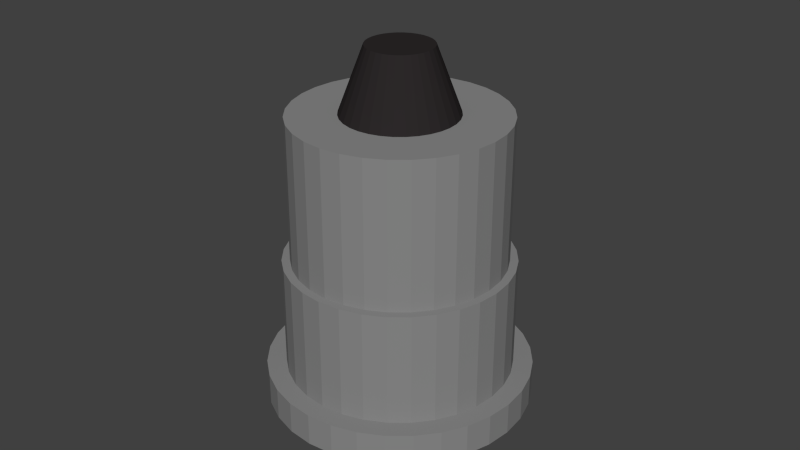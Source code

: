 # Source: Tool.blend  (saved by Blender 2.76.0; exported with 4.5.12 LTS)
import bpy
from mathutils import Matrix  # noqa: F401  (used for matrix-valued properties, if any)

bpy.ops.wm.read_factory_settings(use_empty=True)
scene = bpy.context.scene
scene.name = 'Scene'

# ---- collections
col_collection_1 = bpy.data.collections.new('Collection 1'); scene.collection.children.link(col_collection_1)

# ---- materials (node trees are filled in below, after node groups)
mat_material_001 = bpy.data.materials.new('Material.001')
mat_material_001.alpha_threshold = 0.0
mat_material_001.use_transparent_shadow = False
mat_material_001.diffuse_color = (0.02539, 0.0218, 0.02235, 1.0)
mat_material_001.roughness = 0.5
mat_material_002 = bpy.data.materials.new('Material.002')
mat_material_002.alpha_threshold = 0.0
mat_material_002.use_transparent_shadow = False
mat_material_002.diffuse_color = (0.2529, 0.2529, 0.2529, 1.0)
mat_material_002.roughness = 0.5

# ---- material node trees

# ---- world
world_world = bpy.data.worlds.new('World'); scene.world = world_world
world_world.color = (0.05088, 0.05088, 0.05088)
world_world.use_sun_shadow = False
world_world.sun_shadow_jitter_overblur = 0.0
world_world.cycles.sampling_method = 'MANUAL'
world_world.cycles.sample_map_resolution = 256

# ---- meshes
me_cone = bpy.data.meshes.new('Cone')
me_cone.from_pydata([(0.0, 0.0175, -0.01), (0.0, 0.01, 0.01), (0.003414, 0.01716, -0.01), (0.001951, 0.009808, 0.01), (0.006697, 0.01617, -0.01), (0.003827, 0.009239, 0.01), (0.009722, 0.01455, -0.01), (0.005556, 0.008315, 0.01), (0.01237, 0.01237, -0.01), (0.007071, 0.007071, 0.01), (0.01455, 0.009722, -0.01), (0.008315, 0.005556, 0.01), (0.01617, 0.006697, -0.01), (0.009239, 0.003827, 0.01), (0.01716, 0.003414, -0.01), (0.009808, 0.001951, 0.01), (0.0175, 1.321e-09, -0.01), (0.01, 7.55e-10, 0.01), (0.01716, -0.003414, -0.01), (0.009808, -0.001951, 0.01), (0.01617, -0.006697, -0.01), (0.009239, -0.003827, 0.01), (0.01455, -0.009722, -0.01), (0.008315, -0.005556, 0.01), (0.01237, -0.01237, -0.01), (0.007071, -0.007071, 0.01), (0.009722, -0.01455, -0.01), (0.005556, -0.008315, 0.01), (0.006697, -0.01617, -0.01), (0.003827, -0.009239, 0.01), (0.003414, -0.01716, -0.01), (0.001951, -0.009808, 0.01), (-5.702e-09, -0.0175, -0.01), (-3.258e-09, -0.01, 0.01), (-0.003414, -0.01716, -0.01), (-0.001951, -0.009808, 0.01), (-0.006697, -0.01617, -0.01), (-0.003827, -0.009239, 0.01), (-0.009722, -0.01455, -0.01), (-0.005556, -0.008315, 0.01), (-0.01237, -0.01237, -0.01), (-0.007071, -0.007071, 0.01), (-0.01455, -0.009722, -0.01), (-0.008315, -0.005556, 0.01), (-0.01617, -0.006697, -0.01), (-0.009239, -0.003827, 0.01), (-0.01716, -0.003414, -0.01), (-0.009808, -0.001951, 0.01), (-0.0175, 1.69e-08, -0.01), (-0.01, 9.656e-09, 0.01), (-0.01716, 0.003414, -0.01), (-0.009808, 0.001951, 0.01), (-0.01617, 0.006697, -0.01), (-0.009239, 0.003827, 0.01), (-0.01455, 0.009722, -0.01), (-0.008315, 0.005556, 0.01), (-0.01237, 0.01237, -0.01), (-0.007071, 0.007071, 0.01), (-0.009722, 0.01455, -0.01), (-0.005556, 0.008315, 0.01), (-0.006697, 0.01617, -0.01), (-0.003827, 0.009239, 0.01), (-0.003414, 0.01716, -0.01), (-0.001951, 0.009808, 0.01)], [], [(0, 1, 3, 2), (2, 3, 5, 4), (4, 5, 7, 6), (6, 7, 9, 8), (8, 9, 11, 10), (10, 11, 13, 12), (12, 13, 15, 14), (14, 15, 17, 16), (16, 17, 19, 18), (18, 19, 21, 20), (20, 21, 23, 22), (22, 23, 25, 24), (24, 25, 27, 26), (26, 27, 29, 28), (28, 29, 31, 30), (30, 31, 33, 32), (32, 33, 35, 34), (34, 35, 37, 36), (36, 37, 39, 38), (38, 39, 41, 40), (40, 41, 43, 42), (42, 43, 45, 44), (44, 45, 47, 46), (46, 47, 49, 48), (48, 49, 51, 50), (50, 51, 53, 52), (52, 53, 55, 54), (54, 55, 57, 56), (56, 57, 59, 58), (58, 59, 61, 60), (3, 1, 63, 61, 59, 57, 55, 53, 51, 49, 47, 45, 43, 41, 39, 37, 35, 33, 31, 29, 27, 25, 23, 21, 19, 17, 15, 13, 11, 9, 7, 5), (62, 63, 1, 0), (60, 61, 63, 62), (0, 2, 4, 6, 8, 10, 12, 14, 16, 18, 20, 22, 24, 26, 28, 30, 32, 34, 36, 38, 40, 42, 44, 46, 48, 50, 52, 54, 56, 58, 60, 62)])
me_cone.materials.append(mat_material_001)
me_cone.use_remesh_preserve_volume = False
me_cone.use_remesh_preserve_attributes = False
me_cone.use_mirror_vertex_groups = False
me_cone.update()
me_cylinder_001 = bpy.data.meshes.new('Cylinder.001')
me_cylinder_001.from_pydata([(0.0, 0.08, -0.005), (0.0, 0.08, 0.005), (0.01561, 0.07846, -0.005), (0.01561, 0.07846, 0.005), (0.03061, 0.07391, -0.005), (0.03061, 0.07391, 0.005), (0.04445, 0.06652, -0.005), (0.04445, 0.06652, 0.005), (0.05657, 0.05657, -0.005), (0.05657, 0.05657, 0.005), (0.06652, 0.04445, -0.005), (0.06652, 0.04445, 0.005), (0.07391, 0.03061, -0.005), (0.07391, 0.03061, 0.005), (0.07846, 0.01561, -0.005), (0.07846, 0.01561, 0.005), (0.08, 6.04e-09, -0.005), (0.08, 6.04e-09, 0.005), (0.07846, -0.01561, -0.005), (0.07846, -0.01561, 0.005), (0.07391, -0.03061, -0.005), (0.07391, -0.03061, 0.005), (0.06652, -0.04445, -0.005), (0.06652, -0.04445, 0.005), (0.05657, -0.05657, -0.005), (0.05657, -0.05657, 0.005), (0.04445, -0.06652, -0.005), (0.04445, -0.06652, 0.005), (0.03061, -0.07391, -0.005), (0.03061, -0.07391, 0.005), (0.01561, -0.07846, -0.005), (0.01561, -0.07846, 0.005), (-2.607e-08, -0.08, -0.005), (-2.607e-08, -0.08, 0.005), (-0.01561, -0.07846, -0.005), (-0.01561, -0.07846, 0.005), (-0.03061, -0.07391, -0.005), (-0.03061, -0.07391, 0.005), (-0.04445, -0.06652, -0.005), (-0.04445, -0.06652, 0.005), (-0.05657, -0.05657, -0.005), (-0.05657, -0.05657, 0.005), (-0.06652, -0.04445, -0.005), (-0.06652, -0.04445, 0.005), (-0.07391, -0.03061, -0.005), (-0.07391, -0.03061, 0.005), (-0.07846, -0.01561, -0.005), (-0.07846, -0.01561, 0.005), (-0.08, 7.725e-08, -0.005), (-0.08, 7.725e-08, 0.005), (-0.07846, 0.01561, -0.005), (-0.07846, 0.01561, 0.005), (-0.07391, 0.03061, -0.005), (-0.07391, 0.03061, 0.005), (-0.06652, 0.04445, -0.005), (-0.06652, 0.04445, 0.005), (-0.05657, 0.05657, -0.005), (-0.05657, 0.05657, 0.005), (-0.04445, 0.06652, -0.005), (-0.04445, 0.06652, 0.005), (-0.03061, 0.07391, -0.005), (-0.03061, 0.07391, 0.005), (-0.01561, 0.07846, -0.005), (-0.01561, 0.07846, 0.005)], [], [(0, 1, 3, 2), (2, 3, 5, 4), (4, 5, 7, 6), (6, 7, 9, 8), (8, 9, 11, 10), (10, 11, 13, 12), (12, 13, 15, 14), (14, 15, 17, 16), (16, 17, 19, 18), (18, 19, 21, 20), (20, 21, 23, 22), (22, 23, 25, 24), (24, 25, 27, 26), (26, 27, 29, 28), (28, 29, 31, 30), (30, 31, 33, 32), (32, 33, 35, 34), (34, 35, 37, 36), (36, 37, 39, 38), (38, 39, 41, 40), (40, 41, 43, 42), (42, 43, 45, 44), (44, 45, 47, 46), (46, 47, 49, 48), (48, 49, 51, 50), (50, 51, 53, 52), (52, 53, 55, 54), (54, 55, 57, 56), (56, 57, 59, 58), (58, 59, 61, 60), (3, 1, 63, 61, 59, 57, 55, 53, 51, 49, 47, 45, 43, 41, 39, 37, 35, 33, 31, 29, 27, 25, 23, 21, 19, 17, 15, 13, 11, 9, 7, 5), (62, 63, 1, 0), (60, 61, 63, 62), (0, 2, 4, 6, 8, 10, 12, 14, 16, 18, 20, 22, 24, 26, 28, 30, 32, 34, 36, 38, 40, 42, 44, 46, 48, 50, 52, 54, 56, 58, 60, 62)])
me_cylinder_001.materials.append(mat_material_002)
me_cylinder_001.use_remesh_preserve_volume = False
me_cylinder_001.use_remesh_preserve_attributes = False
me_cylinder_001.use_mirror_vertex_groups = False
me_cylinder_001.update()
me_cylinder = bpy.data.meshes.new('Cylinder')
me_cylinder.from_pydata([(0.0, 0.08, -0.005), (0.0, 0.08, 0.005), (0.01561, 0.07846, -0.005), (0.01561, 0.07846, 0.005), (0.03061, 0.07391, -0.005), (0.03061, 0.07391, 0.005), (0.04445, 0.06652, -0.005), (0.04445, 0.06652, 0.005), (0.05657, 0.05657, -0.005), (0.05657, 0.05657, 0.005), (0.06652, 0.04445, -0.005), (0.06652, 0.04445, 0.005), (0.07391, 0.03061, -0.005), (0.07391, 0.03061, 0.005), (0.07846, 0.01561, -0.005), (0.07846, 0.01561, 0.005), (0.08, 6.04e-09, -0.005), (0.08, 6.04e-09, 0.005), (0.07846, -0.01561, -0.005), (0.07846, -0.01561, 0.005), (0.07391, -0.03061, -0.005), (0.07391, -0.03061, 0.005), (0.06652, -0.04445, -0.005), (0.06652, -0.04445, 0.005), (0.05657, -0.05657, -0.005), (0.05657, -0.05657, 0.005), (0.04445, -0.06652, -0.005), (0.04445, -0.06652, 0.005), (0.03061, -0.07391, -0.005), (0.03061, -0.07391, 0.005), (0.01561, -0.07846, -0.005), (0.01561, -0.07846, 0.005), (-2.607e-08, -0.08, -0.005), (-2.607e-08, -0.08, 0.005), (-0.01561, -0.07846, -0.005), (-0.01561, -0.07846, 0.005), (-0.03061, -0.07391, -0.005), (-0.03061, -0.07391, 0.005), (-0.04445, -0.06652, -0.005), (-0.04445, -0.06652, 0.005), (-0.05657, -0.05657, -0.005), (-0.05657, -0.05657, 0.005), (-0.06652, -0.04445, -0.005), (-0.06652, -0.04445, 0.005), (-0.07391, -0.03061, -0.005), (-0.07391, -0.03061, 0.005), (-0.07846, -0.01561, -0.005), (-0.07846, -0.01561, 0.005), (-0.08, 7.725e-08, -0.005), (-0.08, 7.725e-08, 0.005), (-0.07846, 0.01561, -0.005), (-0.07846, 0.01561, 0.005), (-0.07391, 0.03061, -0.005), (-0.07391, 0.03061, 0.005), (-0.06652, 0.04445, -0.005), (-0.06652, 0.04445, 0.005), (-0.05657, 0.05657, -0.005), (-0.05657, 0.05657, 0.005), (-0.04445, 0.06652, -0.005), (-0.04445, 0.06652, 0.005), (-0.03061, 0.07391, -0.005), (-0.03061, 0.07391, 0.005), (-0.01561, 0.07846, -0.005), (-0.01561, 0.07846, 0.005)], [], [(0, 1, 3, 2), (2, 3, 5, 4), (4, 5, 7, 6), (6, 7, 9, 8), (8, 9, 11, 10), (10, 11, 13, 12), (12, 13, 15, 14), (14, 15, 17, 16), (16, 17, 19, 18), (18, 19, 21, 20), (20, 21, 23, 22), (22, 23, 25, 24), (24, 25, 27, 26), (26, 27, 29, 28), (28, 29, 31, 30), (30, 31, 33, 32), (32, 33, 35, 34), (34, 35, 37, 36), (36, 37, 39, 38), (38, 39, 41, 40), (40, 41, 43, 42), (42, 43, 45, 44), (44, 45, 47, 46), (46, 47, 49, 48), (48, 49, 51, 50), (50, 51, 53, 52), (52, 53, 55, 54), (54, 55, 57, 56), (56, 57, 59, 58), (58, 59, 61, 60), (3, 1, 63, 61, 59, 57, 55, 53, 51, 49, 47, 45, 43, 41, 39, 37, 35, 33, 31, 29, 27, 25, 23, 21, 19, 17, 15, 13, 11, 9, 7, 5), (62, 63, 1, 0), (60, 61, 63, 62), (0, 2, 4, 6, 8, 10, 12, 14, 16, 18, 20, 22, 24, 26, 28, 30, 32, 34, 36, 38, 40, 42, 44, 46, 48, 50, 52, 54, 56, 58, 60, 62)])
me_cylinder.materials.append(mat_material_002)
me_cylinder.use_remesh_preserve_volume = False
me_cylinder.use_remesh_preserve_attributes = False
me_cylinder.use_mirror_vertex_groups = False
me_cylinder.update()
me_cylinder_004 = bpy.data.meshes.new('Cylinder.004')
me_cylinder_004.from_pydata([(0.0, 0.08, -0.005), (0.0, 0.08, 0.005), (0.01561, 0.07846, -0.005), (0.01561, 0.07846, 0.005), (0.03061, 0.07391, -0.005), (0.03061, 0.07391, 0.005), (0.04445, 0.06652, -0.005), (0.04445, 0.06652, 0.005), (0.05657, 0.05657, -0.005), (0.05657, 0.05657, 0.005), (0.06652, 0.04445, -0.005), (0.06652, 0.04445, 0.005), (0.07391, 0.03061, -0.005), (0.07391, 0.03061, 0.005), (0.07846, 0.01561, -0.005), (0.07846, 0.01561, 0.005), (0.08, 6.04e-09, -0.005), (0.08, 6.04e-09, 0.005), (0.07846, -0.01561, -0.005), (0.07846, -0.01561, 0.005), (0.07391, -0.03061, -0.005), (0.07391, -0.03061, 0.005), (0.06652, -0.04445, -0.005), (0.06652, -0.04445, 0.005), (0.05657, -0.05657, -0.005), (0.05657, -0.05657, 0.005), (0.04445, -0.06652, -0.005), (0.04445, -0.06652, 0.005), (0.03061, -0.07391, -0.005), (0.03061, -0.07391, 0.005), (0.01561, -0.07846, -0.005), (0.01561, -0.07846, 0.005), (-2.607e-08, -0.08, -0.005), (-2.607e-08, -0.08, 0.005), (-0.01561, -0.07846, -0.005), (-0.01561, -0.07846, 0.005), (-0.03061, -0.07391, -0.005), (-0.03061, -0.07391, 0.005), (-0.04445, -0.06652, -0.005), (-0.04445, -0.06652, 0.005), (-0.05657, -0.05657, -0.005), (-0.05657, -0.05657, 0.005), (-0.06652, -0.04445, -0.005), (-0.06652, -0.04445, 0.005), (-0.07391, -0.03061, -0.005), (-0.07391, -0.03061, 0.005), (-0.07846, -0.01561, -0.005), (-0.07846, -0.01561, 0.005), (-0.08, 7.725e-08, -0.005), (-0.08, 7.725e-08, 0.005), (-0.07846, 0.01561, -0.005), (-0.07846, 0.01561, 0.005), (-0.07391, 0.03061, -0.005), (-0.07391, 0.03061, 0.005), (-0.06652, 0.04445, -0.005), (-0.06652, 0.04445, 0.005), (-0.05657, 0.05657, -0.005), (-0.05657, 0.05657, 0.005), (-0.04445, 0.06652, -0.005), (-0.04445, 0.06652, 0.005), (-0.03061, 0.07391, -0.005), (-0.03061, 0.07391, 0.005), (-0.01561, 0.07846, -0.005), (-0.01561, 0.07846, 0.005)], [], [(0, 1, 3, 2), (2, 3, 5, 4), (4, 5, 7, 6), (6, 7, 9, 8), (8, 9, 11, 10), (10, 11, 13, 12), (12, 13, 15, 14), (14, 15, 17, 16), (16, 17, 19, 18), (18, 19, 21, 20), (20, 21, 23, 22), (22, 23, 25, 24), (24, 25, 27, 26), (26, 27, 29, 28), (28, 29, 31, 30), (30, 31, 33, 32), (32, 33, 35, 34), (34, 35, 37, 36), (36, 37, 39, 38), (38, 39, 41, 40), (40, 41, 43, 42), (42, 43, 45, 44), (44, 45, 47, 46), (46, 47, 49, 48), (48, 49, 51, 50), (50, 51, 53, 52), (52, 53, 55, 54), (54, 55, 57, 56), (56, 57, 59, 58), (58, 59, 61, 60), (3, 1, 63, 61, 59, 57, 55, 53, 51, 49, 47, 45, 43, 41, 39, 37, 35, 33, 31, 29, 27, 25, 23, 21, 19, 17, 15, 13, 11, 9, 7, 5), (62, 63, 1, 0), (60, 61, 63, 62), (0, 2, 4, 6, 8, 10, 12, 14, 16, 18, 20, 22, 24, 26, 28, 30, 32, 34, 36, 38, 40, 42, 44, 46, 48, 50, 52, 54, 56, 58, 60, 62)])
me_cylinder_004.materials.append(mat_material_002)
me_cylinder_004.use_remesh_preserve_volume = False
me_cylinder_004.use_remesh_preserve_attributes = False
me_cylinder_004.use_mirror_vertex_groups = False
me_cylinder_004.update()

# ---- objects
ob_cone = bpy.data.objects.new('Cone', me_cone)
ob_cylinder_001 = bpy.data.objects.new('Cylinder.001', me_cylinder_001)
ob_cylinder = bpy.data.objects.new('Cylinder', me_cylinder)
ob_cylinder_002 = bpy.data.objects.new('Cylinder.002', me_cylinder_004)

# ---- transforms, parenting, visibility, modifiers, constraints
ob_cone.location = (0.0, 0.0, 0.1)
ob_cone.lineart.crease_threshold = 0.0
ob_cylinder_001.location = (0.0, 0.0, 0.0675)
ob_cylinder_001.scale = (0.4062, 0.4062, 4.5)
ob_cylinder_001.lineart.crease_threshold = 0.0
ob_cylinder.location = (0.0, 0.0, 0.005)
ob_cylinder.scale = (0.5125, 0.5125, 1.0)
ob_cylinder.lineart.crease_threshold = 0.0
ob_cylinder_002.location = (0.0, 0.0, 0.0275)
ob_cylinder_002.scale = (0.4375, 0.4375, 3.5)
ob_cylinder_002.lineart.crease_threshold = 0.0

# ---- collection membership
col_collection_1.objects.link(ob_cone)
col_collection_1.objects.link(ob_cylinder_001)
col_collection_1.objects.link(ob_cylinder)
col_collection_1.objects.link(ob_cylinder_002)

# ---- scene / render settings (as saved in the file)
scene.frame_start = 1; scene.frame_end = 250; scene.frame_set(1)
scene.render.engine = 'BLENDER_EEVEE_NEXT'
scene.render.resolution_percentage = 50
scene.render.dither_intensity = 0.0
scene.cycles.use_denoising = False
scene.cycles.samples = 10
scene.cycles.sampling_pattern = 'TABULATED_SOBOL'
scene.cycles.light_sampling_threshold = 0.0
scene.cycles.use_adaptive_sampling = False
scene.cycles.use_light_tree = False
scene.cycles.blur_glossy = 0.0
scene.cycles.pixel_filter_type = 'GAUSSIAN'
scene.cycles.sample_clamp_indirect = 0.0
scene.view_settings.view_transform = 'Standard'
bpy.context.view_layer.update()

# ---- added for rendering (the .blend has no active camera and no usable light): camera, sun
cam_auto = bpy.data.cameras.new('AutoCamera')
cam_auto.lens = 50.0
cam_auto.sensor_width = 36.0
cam_auto.clip_end = 1000.0
ob_auto_camera = bpy.data.objects.new('AutoCamera', cam_auto)
scene.collection.objects.link(ob_auto_camera)
ob_auto_camera.location = (0.185045, -0.222054, 0.203036)
ob_auto_camera.rotation_euler = (1.09748, -7.21219e-08, 0.694738)
scene.camera = ob_auto_camera
light_auto_sun = bpy.data.lights.new('AutoSun', 'SUN')
light_auto_sun.energy = 3.0
light_auto_sun.angle = 0.0523599
ob_auto_sun = bpy.data.objects.new('AutoSun', light_auto_sun)
scene.collection.objects.link(ob_auto_sun)
ob_auto_sun.rotation_euler = (0.872665, 0.174533, 0.523599)
bpy.context.view_layer.update()
